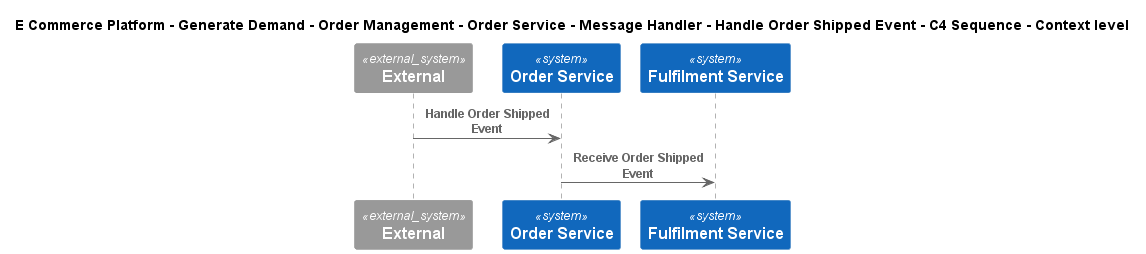

The diagram above was rendered by PlantUML. Its source (embedded in the PNG):
@startuml
!include ..\..\..\..\..\..\..\..\..\.c4s\C4_Sequence.puml
SHOW_FOOT_BOXES()

title E Commerce Platform - Generate Demand - Order Management - Order Service - Message Handler - Handle Order Shipped Event - C4 Sequence - Context level

System_Ext(C4InterFlow.SoftwareSystems.ExternalSystem, "External", "")
System(ECommercePlatform.GenerateDemand.OrderManagement.SoftwareSystems.OrderService, "Order Service", "")
System(ECommercePlatform.Deliver.Fulfilment.SoftwareSystems.FulfilmentService, "Fulfilment Service", "")

Rel(C4InterFlow.SoftwareSystems.ExternalSystem, ECommercePlatform.GenerateDemand.OrderManagement.SoftwareSystems.OrderService, "Handle Order Shipped Event")
Rel(ECommercePlatform.GenerateDemand.OrderManagement.SoftwareSystems.OrderService, ECommercePlatform.Deliver.Fulfilment.SoftwareSystems.FulfilmentService, "Receive Order Shipped Event")


@enduml